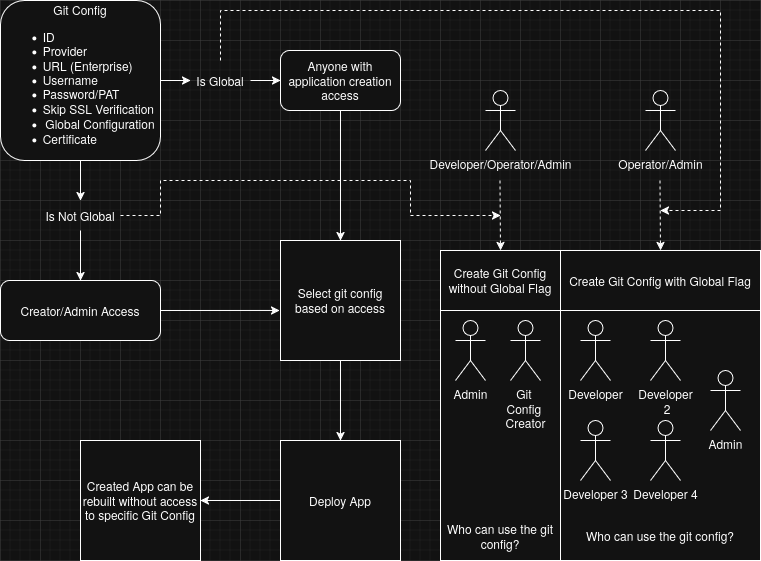

The diagram above was exported from draw.io. Its source (the exported page's mxGraphModel, read from the mxfile embedded in the PNG):
<mxGraphModel dx="2030" dy="1114" grid="1" gridSize="10" guides="1" tooltips="1" connect="1" arrows="1" fold="1" page="1" pageScale="1" pageWidth="850" pageHeight="1100" math="0" shadow="0">
  <root>
    <mxCell id="0" />
    <mxCell id="1" parent="0" />
    <mxCell id="HnYLGZ5MPaKNqscd8c1B-18" parent="1" style="whiteSpace=wrap;html=1;" value="&lt;div&gt;&lt;br&gt;&lt;/div&gt;&lt;div&gt;&lt;br&gt;&lt;/div&gt;&lt;div&gt;&lt;br&gt;&lt;/div&gt;&lt;div&gt;&lt;br&gt;&lt;/div&gt;&lt;div&gt;&lt;br&gt;&lt;/div&gt;&lt;div&gt;&lt;br&gt;&lt;/div&gt;&lt;div&gt;&lt;br&gt;&lt;/div&gt;&lt;div&gt;&lt;br&gt;&lt;/div&gt;&lt;div&gt;&lt;br&gt;&lt;/div&gt;&lt;div&gt;&lt;br&gt;&lt;/div&gt;&lt;div&gt;&lt;br&gt;&lt;/div&gt;&lt;div&gt;&lt;br&gt;&lt;/div&gt;&lt;div&gt;&lt;br&gt;&lt;/div&gt;&lt;div&gt;&lt;br&gt;&lt;/div&gt;&lt;div&gt;Who can use the git config?&lt;/div&gt;" vertex="1">
      <mxGeometry height="250" width="120" x="480" y="350" as="geometry" />
    </mxCell>
    <mxCell id="FwF01FC8_pl39s9W1D_l-1" parent="1" style="rounded=1;whiteSpace=wrap;html=1;" value="Git Config&lt;br&gt;&lt;ul&gt;&lt;li&gt;&lt;div align=&quot;left&quot;&gt;ID&lt;/div&gt;&lt;/li&gt;&lt;li&gt;&lt;div align=&quot;left&quot;&gt;Provider&lt;/div&gt;&lt;/li&gt;&lt;li&gt;&lt;div align=&quot;left&quot;&gt;URL (Enterprise)&lt;/div&gt;&lt;/li&gt;&lt;li&gt;&lt;div align=&quot;left&quot;&gt;Username&lt;/div&gt;&lt;/li&gt;&lt;li&gt;&lt;div align=&quot;left&quot;&gt;Password/PAT&lt;/div&gt;&lt;/li&gt;&lt;li align=&quot;left&quot;&gt;Skip SSL Verification&amp;nbsp;&lt;/li&gt;&lt;li align=&quot;left&quot;&gt;Global Configuration&lt;/li&gt;&lt;li&gt;&lt;div align=&quot;left&quot;&gt;Certificate&lt;/div&gt;&lt;/li&gt;&lt;/ul&gt;" vertex="1">
      <mxGeometry height="160" width="160" x="40" y="40" as="geometry" />
    </mxCell>
    <mxCell id="FwF01FC8_pl39s9W1D_l-2" edge="1" parent="1" source="FwF01FC8_pl39s9W1D_l-5" style="endArrow=classic;html=1;rounded=0;" value="">
      <mxGeometry height="50" relative="1" width="50" as="geometry">
        <Array as="points" />
        <mxPoint x="200" y="120" as="sourcePoint" />
        <mxPoint x="320" y="120" as="targetPoint" />
      </mxGeometry>
    </mxCell>
    <mxCell id="FwF01FC8_pl39s9W1D_l-4" edge="1" parent="1" source="FwF01FC8_pl39s9W1D_l-6" style="endArrow=classic;html=1;rounded=0;" value="">
      <mxGeometry height="50" relative="1" width="50" as="geometry">
        <Array as="points" />
        <mxPoint x="120" y="200" as="sourcePoint" />
        <mxPoint x="120" y="320" as="targetPoint" />
      </mxGeometry>
    </mxCell>
    <mxCell id="FwF01FC8_pl39s9W1D_l-7" edge="1" parent="1" style="endArrow=classic;html=1;rounded=0;" target="FwF01FC8_pl39s9W1D_l-6" value="">
      <mxGeometry height="50" relative="1" width="50" as="geometry">
        <Array as="points" />
        <mxPoint x="120" y="200" as="sourcePoint" />
        <mxPoint x="120" y="320" as="targetPoint" />
      </mxGeometry>
    </mxCell>
    <mxCell id="FwF01FC8_pl39s9W1D_l-6" parent="1" style="text;html=1;whiteSpace=wrap;strokeColor=none;fillColor=none;align=center;verticalAlign=middle;rounded=0;" value="&lt;div&gt;Is Not Global&lt;/div&gt;" vertex="1">
      <mxGeometry height="30" width="80" x="80" y="240" as="geometry" />
    </mxCell>
    <mxCell id="FwF01FC8_pl39s9W1D_l-8" edge="1" parent="1" style="endArrow=classic;html=1;rounded=0;" target="FwF01FC8_pl39s9W1D_l-5" value="">
      <mxGeometry height="50" relative="1" width="50" as="geometry">
        <Array as="points" />
        <mxPoint x="200" y="120" as="sourcePoint" />
        <mxPoint x="320" y="120" as="targetPoint" />
      </mxGeometry>
    </mxCell>
    <mxCell id="FwF01FC8_pl39s9W1D_l-5" parent="1" style="text;html=1;whiteSpace=wrap;strokeColor=none;fillColor=none;align=center;verticalAlign=middle;rounded=0;" value="&lt;div&gt;Is Global&lt;/div&gt;" vertex="1">
      <mxGeometry height="30" width="60" x="230" y="105" as="geometry" />
    </mxCell>
    <mxCell id="FwF01FC8_pl39s9W1D_l-9" parent="1" style="rounded=1;whiteSpace=wrap;html=1;" value="Creator/Admin Access" vertex="1">
      <mxGeometry height="60" width="160" x="40" y="320" as="geometry" />
    </mxCell>
    <mxCell id="FwF01FC8_pl39s9W1D_l-10" parent="1" style="rounded=1;whiteSpace=wrap;html=1;" value="Anyone with application creation access" vertex="1">
      <mxGeometry height="60" width="120" x="320" y="90" as="geometry" />
    </mxCell>
    <mxCell id="FwF01FC8_pl39s9W1D_l-11" parent="1" style="whiteSpace=wrap;html=1;aspect=fixed;" value="Created App can be rebuilt without access to specific Git Config" vertex="1">
      <mxGeometry height="120" width="120" x="120" y="480" as="geometry" />
    </mxCell>
    <mxCell id="FwF01FC8_pl39s9W1D_l-12" edge="1" parent="1" source="FwF01FC8_pl39s9W1D_l-10" style="endArrow=classic;html=1;rounded=0;exitX=0.5;exitY=1;exitDx=0;exitDy=0;entryX=0.5;entryY=0;entryDx=0;entryDy=0;" target="HnYLGZ5MPaKNqscd8c1B-1" value="">
      <mxGeometry height="50" relative="1" width="50" as="geometry">
        <mxPoint x="375" y="220" as="sourcePoint" />
        <mxPoint x="380" y="240" as="targetPoint" />
      </mxGeometry>
    </mxCell>
    <mxCell id="FwF01FC8_pl39s9W1D_l-13" edge="1" parent="1" style="endArrow=classic;html=1;rounded=0;entryX=-0.008;entryY=0.583;entryDx=0;entryDy=0;entryPerimeter=0;" target="HnYLGZ5MPaKNqscd8c1B-1" value="">
      <mxGeometry height="50" relative="1" width="50" as="geometry">
        <mxPoint x="200" y="350" as="sourcePoint" />
        <mxPoint x="280" y="350" as="targetPoint" />
      </mxGeometry>
    </mxCell>
    <mxCell id="HnYLGZ5MPaKNqscd8c1B-1" parent="1" style="whiteSpace=wrap;html=1;aspect=fixed;" value="Select git config based on access" vertex="1">
      <mxGeometry height="120" width="120" x="320" y="280" as="geometry" />
    </mxCell>
    <mxCell id="HnYLGZ5MPaKNqscd8c1B-2" parent="1" style="whiteSpace=wrap;html=1;aspect=fixed;" value="Deploy App" vertex="1">
      <mxGeometry height="120" width="120" x="320" y="480" as="geometry" />
    </mxCell>
    <mxCell id="HnYLGZ5MPaKNqscd8c1B-5" edge="1" parent="1" source="HnYLGZ5MPaKNqscd8c1B-1" style="endArrow=classic;html=1;rounded=0;exitX=0.5;exitY=1;exitDx=0;exitDy=0;entryX=0.5;entryY=0;entryDx=0;entryDy=0;" target="HnYLGZ5MPaKNqscd8c1B-2" value="">
      <mxGeometry height="50" relative="1" width="50" as="geometry">
        <Array as="points" />
        <mxPoint x="440" y="350" as="sourcePoint" />
        <mxPoint x="490" y="300" as="targetPoint" />
      </mxGeometry>
    </mxCell>
    <mxCell id="HnYLGZ5MPaKNqscd8c1B-6" edge="1" parent="1" source="HnYLGZ5MPaKNqscd8c1B-2" style="endArrow=classic;html=1;rounded=0;entryX=1;entryY=0.5;entryDx=0;entryDy=0;exitX=0;exitY=0.5;exitDx=0;exitDy=0;" target="FwF01FC8_pl39s9W1D_l-11" value="">
      <mxGeometry height="50" relative="1" width="50" as="geometry">
        <mxPoint x="270" y="565" as="sourcePoint" />
        <mxPoint x="320" y="515" as="targetPoint" />
      </mxGeometry>
    </mxCell>
    <mxCell id="HnYLGZ5MPaKNqscd8c1B-7" parent="1" style="shape=umlActor;verticalLabelPosition=bottom;verticalAlign=top;html=1;outlineConnect=0;" value="&lt;div&gt;Developer/Operator/Admin&lt;/div&gt;" vertex="1">
      <mxGeometry height="60" width="30" x="525" y="130" as="geometry" />
    </mxCell>
    <mxCell id="HnYLGZ5MPaKNqscd8c1B-9" edge="1" parent="1" style="endArrow=classic;html=1;rounded=0;dashed=1;" value="">
      <mxGeometry height="50" relative="1" width="50" as="geometry">
        <mxPoint x="539.5" y="220" as="sourcePoint" />
        <mxPoint x="540" y="290" as="targetPoint" />
      </mxGeometry>
    </mxCell>
    <mxCell id="HnYLGZ5MPaKNqscd8c1B-11" parent="1" style="shape=umlActor;verticalLabelPosition=bottom;verticalAlign=top;html=1;outlineConnect=0;" value="Admin" vertex="1">
      <mxGeometry height="60" width="30" x="495" y="360" as="geometry" />
    </mxCell>
    <mxCell id="HnYLGZ5MPaKNqscd8c1B-10" parent="1" style="rounded=0;whiteSpace=wrap;html=1;" value="Create Git Config without Global Flag" vertex="1">
      <mxGeometry height="60" width="120" x="480" y="290" as="geometry" />
    </mxCell>
    <mxCell id="HnYLGZ5MPaKNqscd8c1B-12" parent="1" style="shape=umlActor;verticalLabelPosition=bottom;verticalAlign=top;html=1;outlineConnect=0;" value="&lt;div&gt;Git&amp;nbsp;&lt;/div&gt;&lt;div&gt;Config&amp;nbsp;&lt;/div&gt;&lt;div&gt;Creator&lt;/div&gt;" vertex="1">
      <mxGeometry height="60" width="30" x="550" y="360" as="geometry" />
    </mxCell>
    <mxCell id="HnYLGZ5MPaKNqscd8c1B-13" parent="1" style="shape=umlActor;verticalLabelPosition=bottom;verticalAlign=top;html=1;outlineConnect=0;" value="Operator/Admin" vertex="1">
      <mxGeometry height="60" width="30" x="685" y="130" as="geometry" />
    </mxCell>
    <mxCell id="HnYLGZ5MPaKNqscd8c1B-16" edge="1" parent="1" style="endArrow=classic;html=1;rounded=0;dashed=1;" value="">
      <mxGeometry height="50" relative="1" width="50" as="geometry">
        <mxPoint x="699.5" y="220" as="sourcePoint" />
        <mxPoint x="700" y="290" as="targetPoint" />
      </mxGeometry>
    </mxCell>
    <mxCell id="HnYLGZ5MPaKNqscd8c1B-17" parent="1" style="rounded=0;whiteSpace=wrap;html=1;" value="Create Git Config with Global Flag" vertex="1">
      <mxGeometry height="60" width="200" x="600" y="290" as="geometry" />
    </mxCell>
    <mxCell id="HnYLGZ5MPaKNqscd8c1B-19" parent="1" style="whiteSpace=wrap;html=1;" value="&lt;div&gt;&lt;br&gt;&lt;/div&gt;&lt;div&gt;&lt;br&gt;&lt;/div&gt;&lt;div&gt;&lt;br&gt;&lt;/div&gt;&lt;div&gt;&lt;br&gt;&lt;/div&gt;&lt;div&gt;&lt;br&gt;&lt;/div&gt;&lt;div&gt;&lt;br&gt;&lt;/div&gt;&lt;div&gt;&lt;br&gt;&lt;/div&gt;&lt;div&gt;&lt;br&gt;&lt;/div&gt;&lt;div&gt;&lt;br&gt;&lt;/div&gt;&lt;div&gt;&lt;br&gt;&lt;/div&gt;&lt;div&gt;&lt;br&gt;&lt;/div&gt;&lt;div&gt;&lt;br&gt;&lt;/div&gt;&lt;div&gt;&lt;br&gt;&lt;/div&gt;&lt;div&gt;&lt;br&gt;&lt;/div&gt;&lt;div&gt;Who can use the git config?&lt;/div&gt;" vertex="1">
      <mxGeometry height="250" width="200" x="600" y="350" as="geometry" />
    </mxCell>
    <mxCell id="HnYLGZ5MPaKNqscd8c1B-20" parent="1" style="shape=umlActor;verticalLabelPosition=bottom;verticalAlign=top;html=1;outlineConnect=0;" value="&lt;div&gt;Developer&lt;/div&gt;" vertex="1">
      <mxGeometry height="60" width="30" x="620" y="360" as="geometry" />
    </mxCell>
    <mxCell id="HnYLGZ5MPaKNqscd8c1B-22" parent="1" style="shape=umlActor;verticalLabelPosition=bottom;verticalAlign=top;html=1;outlineConnect=0;" value="&lt;div&gt;Developer 3&lt;/div&gt;" vertex="1">
      <mxGeometry height="60" width="30" x="620" y="460" as="geometry" />
    </mxCell>
    <mxCell id="HnYLGZ5MPaKNqscd8c1B-23" parent="1" style="shape=umlActor;verticalLabelPosition=bottom;verticalAlign=top;html=1;outlineConnect=0;" value="&lt;div&gt;Developer&lt;/div&gt;&amp;nbsp;2" vertex="1">
      <mxGeometry height="60" width="30" x="690" y="360" as="geometry" />
    </mxCell>
    <mxCell id="HnYLGZ5MPaKNqscd8c1B-24" parent="1" style="shape=umlActor;verticalLabelPosition=bottom;verticalAlign=top;html=1;outlineConnect=0;" value="&lt;div&gt;Developer 4&lt;/div&gt;" vertex="1">
      <mxGeometry height="60" width="30" x="690" y="460" as="geometry" />
    </mxCell>
    <mxCell id="HnYLGZ5MPaKNqscd8c1B-26" parent="1" style="shape=umlActor;verticalLabelPosition=bottom;verticalAlign=top;html=1;outlineConnect=0;" value="Admin" vertex="1">
      <mxGeometry height="60" width="30" x="750" y="410" as="geometry" />
    </mxCell>
    <mxCell id="HnYLGZ5MPaKNqscd8c1B-27" edge="1" parent="1" style="endArrow=classic;html=1;rounded=0;dashed=1;" value="">
      <mxGeometry height="50" relative="1" width="50" as="geometry">
        <Array as="points">
          <mxPoint x="260" y="50" />
          <mxPoint x="700" y="50" />
          <mxPoint x="760" y="50" />
          <mxPoint x="760" y="250" />
        </Array>
        <mxPoint x="260" y="100" as="sourcePoint" />
        <mxPoint x="700" y="250" as="targetPoint" />
      </mxGeometry>
    </mxCell>
    <mxCell id="HnYLGZ5MPaKNqscd8c1B-28" edge="1" parent="1" source="FwF01FC8_pl39s9W1D_l-6" style="endArrow=classic;html=1;rounded=0;exitX=1;exitY=0.5;exitDx=0;exitDy=0;dashed=1;" value="">
      <mxGeometry height="50" relative="1" width="50" as="geometry">
        <Array as="points">
          <mxPoint x="200" y="255" />
          <mxPoint x="200" y="220" />
          <mxPoint x="220" y="220" />
          <mxPoint x="450" y="220" />
          <mxPoint x="450" y="255" />
          <mxPoint x="500" y="255" />
        </Array>
        <mxPoint x="200" y="250" as="sourcePoint" />
        <mxPoint x="540" y="255" as="targetPoint" />
      </mxGeometry>
    </mxCell>
  </root>
</mxGraphModel>